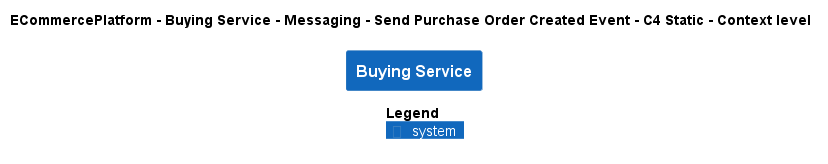

The diagram above was rendered by PlantUML. Its source (embedded in the PNG):
@startuml
!pragma layout smetana
!include ..\..\..\..\..\..\..\.c4s\C4_Context.puml

AddElementTag("c4interflow:lifecycle:new", $bgColor=green, $fontColor=#ffffff, $borderColor=green, $shadowing="False")
AddElementTag("c4interflow:lifecycle:changed", $bgColor=orange, $fontColor=#ffffff, $borderColor=orange, $shadowing="False")
AddElementTag("c4interflow:lifecycle:removed", $bgColor=red, $fontColor=#ffffff, $borderColor=red, $shadowing="False")

AddRelTag("c4interflow:lifecycle:new", $textColor=green, $lineColor=green)
AddRelTag("c4interflow:lifecycle:changed", $textColor=orange, $lineColor=orange)
AddRelTag("c4interflow:lifecycle:removed", $textColor=red, $lineColor=red)

SHOW_PERSON_PORTRAIT()
LAYOUT_TOP_DOWN()

skinparam linetype polyline

title ECommercePlatform - Buying Service - Messaging - Send Purchase Order Created Event - C4 Static - Context level

System(ECommercePlatform.SoftwareSystems.BuyingService, "Buying Service", "")



SHOW_LEGEND()
@enduml